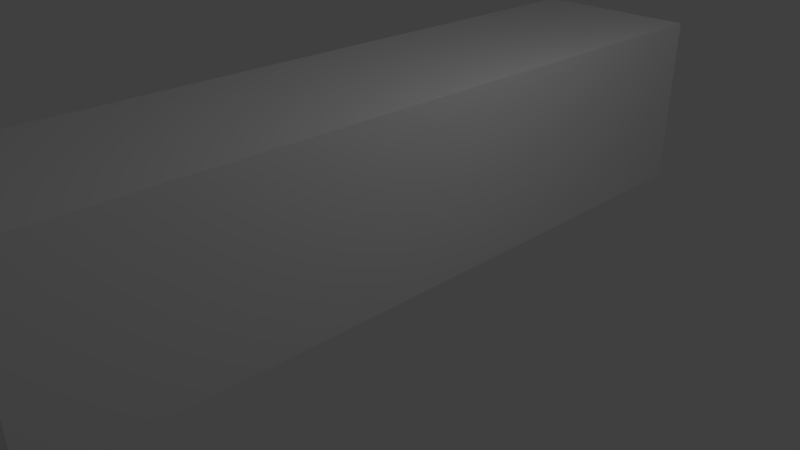 # Source: carrHallway.blend  (saved by Blender 2.79.0; exported with 4.5.12 LTS)
import bpy
from mathutils import Matrix  # noqa: F401  (used for matrix-valued properties, if any)

bpy.ops.wm.read_factory_settings(use_empty=True)
scene = bpy.context.scene
scene.name = 'Scene'

# ---- collections
col_collection_1 = bpy.data.collections.new('Collection 1'); scene.collection.children.link(col_collection_1)

# ---- materials (node trees are filled in below, after node groups)
mat_material = bpy.data.materials.new('Material')
mat_material.alpha_threshold = 0.0
mat_material.use_transparent_shadow = False
mat_material.roughness = 0.5
mat_material.line_color = (0.0, 0.0, 0.0, 1.0)

# ---- material node trees

# ---- world
world_world = bpy.data.worlds.new('World'); scene.world = world_world
world_world.color = (0.05088, 0.05088, 0.05088)
world_world.use_sun_shadow = False
world_world.sun_shadow_jitter_overblur = 0.0
world_world.cycles.sampling_method = 'MANUAL'

# ---- cameras
cam_camera = bpy.data.cameras.new('Camera')
cam_camera.clip_end = 100.0
cam_camera.lens = 35.0
cam_camera.sensor_width = 32.0
cam_camera.sensor_height = 18.0
cam_camera.ortho_scale = 7.314
cam_camera.dof.focus_distance = 0.0
cam_camera.dof.aperture_fstop = 128.0

# ---- lights
light_lamp = bpy.data.lights.new('Lamp', 'POINT')
light_lamp.transmission_factor = 0.0
light_lamp.cutoff_distance = 30.0
light_lamp.energy = 100.0
light_lamp.shadow_buffer_clip_start = 1.001
light_lamp.shadow_soft_size = 0.1
light_lamp.shadow_maximum_resolution = 0.006
light_lamp.use_absolute_resolution = True

# ---- meshes
me_cube = bpy.data.meshes.new('Cube')
me_cube.from_pydata([(1.143, 4.991, -0.0127), (1.143, -4.991, -0.0127), (-1.143, -4.991, -0.0127), (-1.143, 4.991, -0.0127), (1.143, 4.991, 2.349), (1.143, -4.991, 2.349), (-1.143, -4.991, 2.349), (-1.143, 4.991, 2.349)], [], [(0, 3, 2, 1), (4, 5, 6, 7), (0, 1, 5, 4), (1, 2, 6, 5), (2, 3, 7, 6), (4, 7, 3, 0)])
_uv = me_cube.uv_layers.new(name='UVMap')
_uv.uv.foreach_set('vector', [0.5, 0.09572, 0.5, 0.1883, 0.09572, 0.1883, 0.09572, 0.09572, 0.5957, 0.09572, 0.9999, 0.09572, 0.9999, 0.1883, 0.5957, 0.1883, 0.5, 0.09572, 0.09572, 0.09572, 0.09572, 5.328e-05, 0.5, 5.341e-05, 0.09572, 0.09572, 0.09572, 0.1883, 5.328e-05, 0.1883, 5.328e-05, 0.09572, 0.09572, 0.1883, 0.5, 0.1883, 0.5, 0.284, 0.09572, 0.284, 0.5957, 0.09572, 0.5957, 0.1883, 0.5, 0.1883, 0.5, 0.09572])
me_cube.materials.append(mat_material)
me_cube.use_remesh_preserve_volume = False
me_cube.use_remesh_preserve_attributes = False
me_cube.use_mirror_vertex_groups = False
me_cube.update()

# ---- objects
ob_cube = bpy.data.objects.new('Cube', me_cube)
ob_lamp = bpy.data.objects.new('Lamp', light_lamp)
ob_camera = bpy.data.objects.new('Camera', cam_camera)

# ---- transforms, parenting, visibility, modifiers, constraints
ob_cube.location = (0.0, 0.0, 0.0)
ob_cube.lock_rotations_4d = False
ob_cube.empty_display_type = 'ARROWS'
ob_cube.lineart.crease_threshold = 0.0
ob_lamp.location = (4.076, 1.005, 5.904)
ob_lamp.rotation_euler = (0.6503, 0.05522, 1.866)
ob_lamp.lock_rotations_4d = False
ob_lamp.empty_display_type = 'ARROWS'
ob_lamp.color = (0.0, 0.0, 0.0, 0.0)
ob_lamp.lineart.crease_threshold = 0.0
ob_camera.location = (7.481, -6.508, 5.344)
ob_camera.rotation_euler = (1.109, 0.0, 0.8149)
ob_camera.lock_rotations_4d = False
ob_camera.empty_display_type = 'ARROWS'
ob_camera.color = (0.0, 0.0, 0.0, 0.0)
ob_camera.display_type = 'WIRE'
ob_camera.lineart.crease_threshold = 0.0

# ---- collection membership
col_collection_1.objects.link(ob_cube)
col_collection_1.objects.link(ob_lamp)
col_collection_1.objects.link(ob_camera)

# ---- scene / render settings (as saved in the file)
scene.camera = ob_camera
scene.frame_start = 1; scene.frame_end = 250; scene.frame_set(78)
scene.render.engine = 'BLENDER_EEVEE_NEXT'
scene.render.resolution_percentage = 50
scene.render.dither_intensity = 0.0
scene.cycles.use_denoising = False
scene.cycles.samples = 128
scene.cycles.sampling_pattern = 'TABULATED_SOBOL'
scene.cycles.use_adaptive_sampling = False
scene.cycles.use_light_tree = False
scene.cycles.blur_glossy = 0.0
scene.cycles.sample_clamp_indirect = 0.0
scene.view_settings.view_transform = 'Standard'
bpy.context.view_layer.update()
